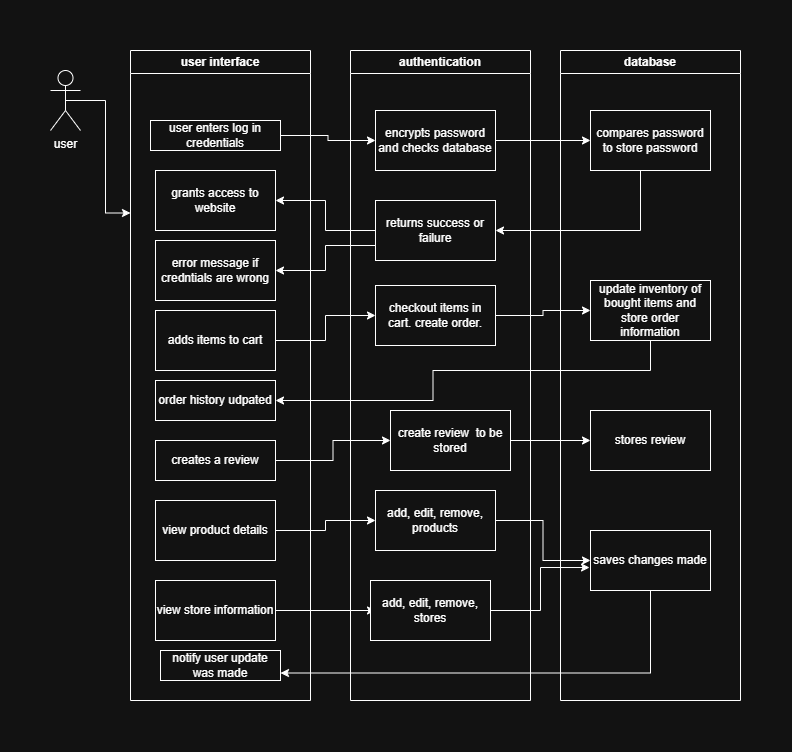

The diagram above was exported from draw.io. Its source (the exported page's mxGraphModel, read from the mxfile embedded in the PNG):
<mxGraphModel dx="1316" dy="1019" grid="1" gridSize="10" guides="1" tooltips="1" connect="1" arrows="1" fold="1" page="1" pageScale="1" pageWidth="850" pageHeight="1100" math="0" shadow="0">
  <root>
    <mxCell id="0" />
    <mxCell id="1" parent="0" />
    <mxCell id="JmKRaz22V6P63aomvvnR-1" parent="1" style="swimlane;whiteSpace=wrap;html=1;" value="user interface" vertex="1">
      <mxGeometry height="650" width="180" x="120" y="30" as="geometry" />
    </mxCell>
    <mxCell id="JmKRaz22V6P63aomvvnR-11" parent="JmKRaz22V6P63aomvvnR-1" style="rounded=0;whiteSpace=wrap;html=1;" value="user enters log in credentials" vertex="1">
      <mxGeometry height="30" width="130" x="20" y="70" as="geometry" />
    </mxCell>
    <mxCell id="JmKRaz22V6P63aomvvnR-18" parent="JmKRaz22V6P63aomvvnR-1" style="rounded=0;whiteSpace=wrap;html=1;" value="grants access to website" vertex="1">
      <mxGeometry height="60" width="120" x="25" y="120" as="geometry" />
    </mxCell>
    <mxCell id="JmKRaz22V6P63aomvvnR-19" parent="JmKRaz22V6P63aomvvnR-1" style="whiteSpace=wrap;html=1;" value="error message if credntials are wrong" vertex="1">
      <mxGeometry height="60" width="120" x="25" y="190" as="geometry" />
    </mxCell>
    <mxCell id="JmKRaz22V6P63aomvvnR-24" parent="JmKRaz22V6P63aomvvnR-1" style="whiteSpace=wrap;html=1;" value="adds items to cart" vertex="1">
      <mxGeometry height="60" width="120" x="25" y="260" as="geometry" />
    </mxCell>
    <mxCell id="JmKRaz22V6P63aomvvnR-26" parent="JmKRaz22V6P63aomvvnR-1" style="rounded=0;whiteSpace=wrap;html=1;" value="view store information" vertex="1">
      <mxGeometry height="60" width="120" x="25" y="530" as="geometry" />
    </mxCell>
    <mxCell id="JmKRaz22V6P63aomvvnR-29" parent="JmKRaz22V6P63aomvvnR-1" style="whiteSpace=wrap;html=1;" value="view product details" vertex="1">
      <mxGeometry height="60" width="120" x="25" y="450" as="geometry" />
    </mxCell>
    <mxCell id="JmKRaz22V6P63aomvvnR-33" edge="1" parent="JmKRaz22V6P63aomvvnR-1" source="JmKRaz22V6P63aomvvnR-29" style="edgeStyle=orthogonalEdgeStyle;rounded=0;orthogonalLoop=1;jettySize=auto;html=1;defaultLabelBackgroundColor=page;">
      <mxGeometry relative="1" as="geometry">
        <mxPoint x="245" y="470" as="targetPoint" />
      </mxGeometry>
    </mxCell>
    <mxCell id="JmKRaz22V6P63aomvvnR-35" edge="1" parent="JmKRaz22V6P63aomvvnR-1" source="JmKRaz22V6P63aomvvnR-26" style="edgeStyle=orthogonalEdgeStyle;rounded=0;orthogonalLoop=1;jettySize=auto;html=1;entryX=0;entryY=0.5;entryDx=0;entryDy=0;defaultLabelBackgroundColor=page;">
      <mxGeometry relative="1" as="geometry">
        <mxPoint x="245" y="560" as="targetPoint" />
      </mxGeometry>
    </mxCell>
    <mxCell id="JmKRaz22V6P63aomvvnR-37" parent="JmKRaz22V6P63aomvvnR-1" style="whiteSpace=wrap;html=1;" value="notify user update was made" vertex="1">
      <mxGeometry height="30" width="120" x="30" y="600" as="geometry" />
    </mxCell>
    <mxCell id="JmKRaz22V6P63aomvvnR-39" parent="JmKRaz22V6P63aomvvnR-1" style="rounded=0;whiteSpace=wrap;html=1;" value="creates a review" vertex="1">
      <mxGeometry height="40" width="120" x="25" y="390" as="geometry" />
    </mxCell>
    <mxCell id="JmKRaz22V6P63aomvvnR-43" parent="JmKRaz22V6P63aomvvnR-1" style="whiteSpace=wrap;html=1;" value="order history udpated" vertex="1">
      <mxGeometry height="40" width="120" x="25" y="330" as="geometry" />
    </mxCell>
    <mxCell id="JmKRaz22V6P63aomvvnR-2" parent="1" style="swimlane;whiteSpace=wrap;html=1;" value="authentication" vertex="1">
      <mxGeometry height="650" width="180" x="340" y="30" as="geometry" />
    </mxCell>
    <mxCell id="JmKRaz22V6P63aomvvnR-13" parent="JmKRaz22V6P63aomvvnR-2" style="rounded=0;whiteSpace=wrap;html=1;" value="encrypts password and checks database" vertex="1">
      <mxGeometry height="60" width="120" x="25" y="60" as="geometry" />
    </mxCell>
    <mxCell id="JmKRaz22V6P63aomvvnR-17" parent="JmKRaz22V6P63aomvvnR-2" style="rounded=0;whiteSpace=wrap;html=1;" value="returns success or failure" vertex="1">
      <mxGeometry height="60" width="120" x="25" y="150" as="geometry" />
    </mxCell>
    <mxCell id="JmKRaz22V6P63aomvvnR-25" parent="JmKRaz22V6P63aomvvnR-2" style="whiteSpace=wrap;html=1;" value="checkout items in cart. create order." vertex="1">
      <mxGeometry height="60" width="120" x="25" y="235" as="geometry" />
    </mxCell>
    <mxCell id="JmKRaz22V6P63aomvvnR-27" parent="JmKRaz22V6P63aomvvnR-2" style="whiteSpace=wrap;html=1;" value="add, edit, remove, stores" vertex="1">
      <mxGeometry height="60" width="120" x="20" y="530" as="geometry" />
    </mxCell>
    <mxCell id="JmKRaz22V6P63aomvvnR-31" parent="JmKRaz22V6P63aomvvnR-2" style="whiteSpace=wrap;html=1;" value="add, edit, remove, products" vertex="1">
      <mxGeometry height="60" width="120" x="25" y="440" as="geometry" />
    </mxCell>
    <mxCell id="JmKRaz22V6P63aomvvnR-47" parent="JmKRaz22V6P63aomvvnR-2" style="whiteSpace=wrap;html=1;" value="create review&amp;nbsp; to be stored" vertex="1">
      <mxGeometry height="60" width="120" x="40" y="360" as="geometry" />
    </mxCell>
    <mxCell id="JmKRaz22V6P63aomvvnR-3" parent="1" style="swimlane;whiteSpace=wrap;html=1;startSize=23;" value="database" vertex="1">
      <mxGeometry height="650" width="180" x="550" y="30" as="geometry" />
    </mxCell>
    <mxCell id="JmKRaz22V6P63aomvvnR-14" parent="JmKRaz22V6P63aomvvnR-3" style="whiteSpace=wrap;html=1;" value="compares password to store password" vertex="1">
      <mxGeometry height="60" width="120" x="30" y="60" as="geometry" />
    </mxCell>
    <mxCell id="JmKRaz22V6P63aomvvnR-28" parent="JmKRaz22V6P63aomvvnR-3" style="whiteSpace=wrap;html=1;" value="saves changes made" vertex="1">
      <mxGeometry height="60" width="120" x="30" y="480" as="geometry" />
    </mxCell>
    <mxCell id="JmKRaz22V6P63aomvvnR-40" parent="JmKRaz22V6P63aomvvnR-3" style="rounded=0;whiteSpace=wrap;html=1;" value="update inventory of bought items and store order information" vertex="1">
      <mxGeometry height="60" width="120" x="30" y="230" as="geometry" />
    </mxCell>
    <mxCell id="JmKRaz22V6P63aomvvnR-9" edge="1" parent="1" source="JmKRaz22V6P63aomvvnR-4" style="edgeStyle=orthogonalEdgeStyle;rounded=0;orthogonalLoop=1;jettySize=auto;html=1;exitX=0.5;exitY=0.5;exitDx=0;exitDy=0;exitPerimeter=0;entryX=0;entryY=0.25;entryDx=0;entryDy=0;defaultLabelBackgroundColor=page;" target="JmKRaz22V6P63aomvvnR-1">
      <mxGeometry relative="1" as="geometry" />
    </mxCell>
    <mxCell id="JmKRaz22V6P63aomvvnR-4" parent="1" style="shape=umlActor;verticalLabelPosition=bottom;verticalAlign=top;html=1;outlineConnect=0;labelPerimeter=1;" value="user" vertex="1">
      <mxGeometry height="60" width="30" x="40" y="50" as="geometry" />
    </mxCell>
    <mxCell id="JmKRaz22V6P63aomvvnR-15" edge="1" parent="1" source="JmKRaz22V6P63aomvvnR-11" style="edgeStyle=orthogonalEdgeStyle;rounded=0;orthogonalLoop=1;jettySize=auto;html=1;entryX=0;entryY=0.5;entryDx=0;entryDy=0;defaultLabelBackgroundColor=page;" target="JmKRaz22V6P63aomvvnR-13">
      <mxGeometry relative="1" as="geometry" />
    </mxCell>
    <mxCell id="JmKRaz22V6P63aomvvnR-16" edge="1" parent="1" source="JmKRaz22V6P63aomvvnR-13" style="edgeStyle=orthogonalEdgeStyle;rounded=0;orthogonalLoop=1;jettySize=auto;html=1;entryX=0;entryY=0.5;entryDx=0;entryDy=0;defaultLabelBackgroundColor=page;" target="JmKRaz22V6P63aomvvnR-14">
      <mxGeometry relative="1" as="geometry" />
    </mxCell>
    <mxCell id="JmKRaz22V6P63aomvvnR-20" edge="1" parent="1" source="JmKRaz22V6P63aomvvnR-17" style="edgeStyle=orthogonalEdgeStyle;rounded=0;orthogonalLoop=1;jettySize=auto;html=1;entryX=1;entryY=0.5;entryDx=0;entryDy=0;defaultLabelBackgroundColor=page;" target="JmKRaz22V6P63aomvvnR-18">
      <mxGeometry relative="1" as="geometry" />
    </mxCell>
    <mxCell id="JmKRaz22V6P63aomvvnR-21" edge="1" parent="1" source="JmKRaz22V6P63aomvvnR-17" style="edgeStyle=orthogonalEdgeStyle;rounded=0;orthogonalLoop=1;jettySize=auto;html=1;exitX=0;exitY=0.75;exitDx=0;exitDy=0;entryX=1;entryY=0.5;entryDx=0;entryDy=0;defaultLabelBackgroundColor=page;" target="JmKRaz22V6P63aomvvnR-19">
      <mxGeometry relative="1" as="geometry" />
    </mxCell>
    <mxCell id="JmKRaz22V6P63aomvvnR-22" edge="1" parent="1" source="JmKRaz22V6P63aomvvnR-14" style="edgeStyle=orthogonalEdgeStyle;rounded=0;orthogonalLoop=1;jettySize=auto;html=1;defaultLabelBackgroundColor=page;entryX=1;entryY=0.5;entryDx=0;entryDy=0;" target="JmKRaz22V6P63aomvvnR-17">
      <mxGeometry relative="1" as="geometry">
        <Array as="points">
          <mxPoint x="630" y="210" />
        </Array>
        <mxPoint x="640" y="220" as="targetPoint" />
      </mxGeometry>
    </mxCell>
    <mxCell id="JmKRaz22V6P63aomvvnR-34" edge="1" parent="1" source="JmKRaz22V6P63aomvvnR-31" style="edgeStyle=orthogonalEdgeStyle;rounded=0;orthogonalLoop=1;jettySize=auto;html=1;entryX=0;entryY=0.5;entryDx=0;entryDy=0;defaultLabelBackgroundColor=page;" target="JmKRaz22V6P63aomvvnR-28">
      <mxGeometry relative="1" as="geometry" />
    </mxCell>
    <mxCell id="JmKRaz22V6P63aomvvnR-36" edge="1" parent="1" source="JmKRaz22V6P63aomvvnR-27" style="edgeStyle=orthogonalEdgeStyle;rounded=0;orthogonalLoop=1;jettySize=auto;html=1;entryX=-0.008;entryY=0.617;entryDx=0;entryDy=0;entryPerimeter=0;defaultLabelBackgroundColor=page;" target="JmKRaz22V6P63aomvvnR-28">
      <mxGeometry relative="1" as="geometry" />
    </mxCell>
    <mxCell id="JmKRaz22V6P63aomvvnR-38" edge="1" parent="1" source="JmKRaz22V6P63aomvvnR-28" style="edgeStyle=orthogonalEdgeStyle;rounded=0;orthogonalLoop=1;jettySize=auto;html=1;entryX=1;entryY=0.75;entryDx=0;entryDy=0;defaultLabelBackgroundColor=page;" target="JmKRaz22V6P63aomvvnR-37">
      <mxGeometry relative="1" as="geometry">
        <Array as="points">
          <mxPoint x="640" y="652.5" />
        </Array>
      </mxGeometry>
    </mxCell>
    <mxCell id="JmKRaz22V6P63aomvvnR-44" edge="1" parent="1" source="JmKRaz22V6P63aomvvnR-24" style="edgeStyle=orthogonalEdgeStyle;rounded=0;orthogonalLoop=1;jettySize=auto;html=1;entryX=0;entryY=0.5;entryDx=0;entryDy=0;defaultLabelBackgroundColor=page;" target="JmKRaz22V6P63aomvvnR-25">
      <mxGeometry relative="1" as="geometry" />
    </mxCell>
    <mxCell id="JmKRaz22V6P63aomvvnR-45" edge="1" parent="1" source="JmKRaz22V6P63aomvvnR-25" style="edgeStyle=orthogonalEdgeStyle;rounded=0;orthogonalLoop=1;jettySize=auto;html=1;defaultLabelBackgroundColor=page;" target="JmKRaz22V6P63aomvvnR-40">
      <mxGeometry relative="1" as="geometry" />
    </mxCell>
    <mxCell id="JmKRaz22V6P63aomvvnR-46" edge="1" parent="1" source="JmKRaz22V6P63aomvvnR-40" style="edgeStyle=orthogonalEdgeStyle;rounded=0;orthogonalLoop=1;jettySize=auto;html=1;entryX=1;entryY=0.5;entryDx=0;entryDy=0;defaultLabelBackgroundColor=page;" target="JmKRaz22V6P63aomvvnR-43">
      <mxGeometry relative="1" as="geometry">
        <Array as="points">
          <mxPoint x="640" y="350" />
          <mxPoint x="422.5" y="350" />
          <mxPoint x="422.5" y="380" />
        </Array>
      </mxGeometry>
    </mxCell>
    <mxCell id="JmKRaz22V6P63aomvvnR-48" parent="1" style="whiteSpace=wrap;html=1;" value="stores review" vertex="1">
      <mxGeometry height="60" width="120" x="580" y="390" as="geometry" />
    </mxCell>
    <mxCell id="JmKRaz22V6P63aomvvnR-49" edge="1" parent="1" source="JmKRaz22V6P63aomvvnR-39" style="edgeStyle=orthogonalEdgeStyle;rounded=0;orthogonalLoop=1;jettySize=auto;html=1;entryX=0;entryY=0.5;entryDx=0;entryDy=0;defaultLabelBackgroundColor=page;" target="JmKRaz22V6P63aomvvnR-47">
      <mxGeometry relative="1" as="geometry" />
    </mxCell>
    <mxCell id="JmKRaz22V6P63aomvvnR-50" edge="1" parent="1" source="JmKRaz22V6P63aomvvnR-47" style="edgeStyle=orthogonalEdgeStyle;rounded=0;orthogonalLoop=1;jettySize=auto;html=1;defaultLabelBackgroundColor=page;" target="JmKRaz22V6P63aomvvnR-48">
      <mxGeometry relative="1" as="geometry" />
    </mxCell>
  </root>
</mxGraphModel>